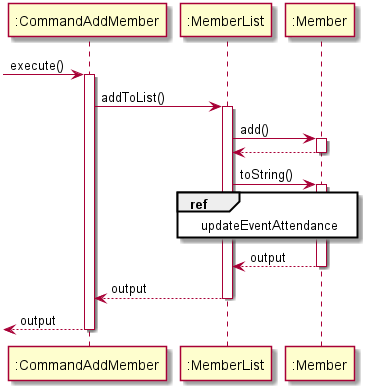

The diagram above was rendered by PlantUML. Its source (embedded in the PNG):
@startuml
 -> ":CommandAddMember": execute()


activate ":CommandAddMember"
":CommandAddMember" -> ":MemberList" : addToList()
activate ":MemberList"
":MemberList" -> ":Member": add()
activate ":Member"
return
":MemberList" -> ":Member" : toString()
activate ":Member"
ref over ":Member", ":MemberList"
    updateEventAttendance
end ref
return output
return output
<-- ":CommandAddMember" : output
deactivate ":CommandAddMember"
@enduml